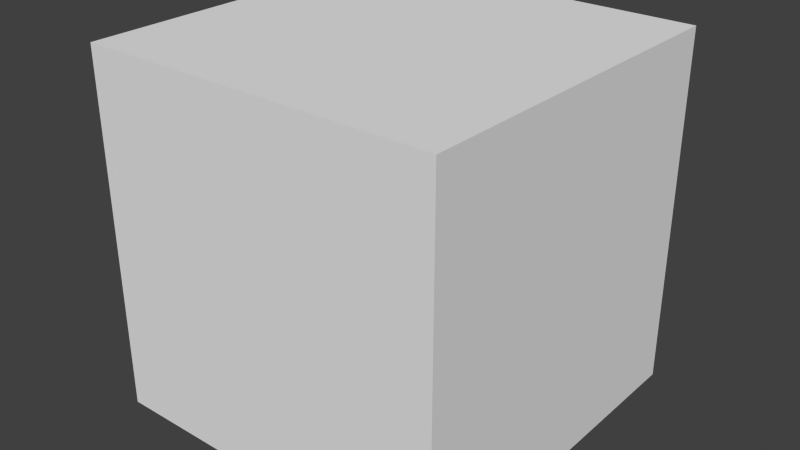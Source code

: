# Source: dice.blend  (saved by Blender 2.69.0; exported with 4.5.12 LTS)
import bpy
from mathutils import Matrix  # noqa: F401  (used for matrix-valued properties, if any)

bpy.ops.wm.read_factory_settings(use_empty=True)
scene = bpy.context.scene
scene.name = 'Scene'

# ---- collections
col_collection_1 = bpy.data.collections.new('Collection 1'); scene.collection.children.link(col_collection_1)

# ---- materials (node trees are filled in below, after node groups)
mat_material = bpy.data.materials.new('Material')
mat_material.alpha_threshold = 0.0
mat_material.use_transparent_shadow = False
mat_material.preview_render_type = 'CUBE'
mat_material.roughness = 0.5
mat_material.line_color = (0.0, 0.0, 0.0, 1.0)

# ---- material node trees

# ---- world
world_world = bpy.data.worlds.new('World'); scene.world = world_world
world_world.color = (0.05088, 0.05088, 0.05088)
world_world.use_sun_shadow = False
world_world.sun_shadow_jitter_overblur = 0.0
world_world.cycles.sampling_method = 'MANUAL'
world_world.cycles.sample_map_resolution = 256

# ---- meshes
me_cube = bpy.data.meshes.new('Cube')
me_cube.from_pydata([(0.7, 0.7, 0.0), (0.7, -0.7, 0.0), (-0.7, -0.7, 0.0), (-0.7, 0.7, 0.0), (0.7, 0.7, 1.4), (0.7, -0.7, 1.4), (-0.7, -0.7, 1.4), (-0.7, 0.7, 1.4)], [], [(7, 6, 5, 4), (0, 1, 2, 3), (4, 0, 3, 7), (7, 3, 2, 6), (5, 1, 0, 4), (6, 2, 1, 5)])
_uv = me_cube.uv_layers.new(name='UVMap')
_uv.uv.foreach_set('vector', [0.7158, 0.3639, 0.955, 0.3639, 0.955, 0.6741, 0.7158, 0.6741, 0.4766, 0.6741, 0.2374, 0.6741, 0.2374, 0.3639, 0.4766, 0.3639, 0.7158, 0.6741, 0.4766, 0.6741, 0.4766, 0.3639, 0.7158, 0.3639, 0.7158, 0.3639, 0.4766, 0.3639, 0.4766, 0.05362, 0.7158, 0.05362, 0.7158, 0.9843, 0.4766, 0.9843, 0.4766, 0.6741, 0.7158, 0.6741, -0.001802, 0.3639, 0.2374, 0.3639, 0.2374, 0.6741, -0.001802, 0.6741])
me_cube.materials.append(mat_material)
me_cube.use_remesh_preserve_volume = False
me_cube.use_remesh_preserve_attributes = False
me_cube.use_mirror_vertex_groups = False
me_cube.update()

# ---- objects
ob_cube = bpy.data.objects.new('Cube', me_cube)

# ---- transforms, parenting, visibility, modifiers, constraints
ob_cube.location = (0.0, 0.0, 0.0)
ob_cube.scale = (0.5, 0.5, 0.5)
ob_cube.lock_rotations_4d = False
ob_cube.empty_display_type = 'ARROWS'
ob_cube.lineart.crease_threshold = 0.0
_m = ob_cube.modifiers.new('Collision', 'COLLISION')

# ---- collection membership
col_collection_1.objects.link(ob_cube)

# ---- scene / render settings (as saved in the file)
scene.frame_start = 1; scene.frame_end = 250; scene.frame_set(1)
scene.render.engine = 'BLENDER_EEVEE_NEXT'
scene.render.image_settings.color_mode = 'RGB'
scene.render.image_settings.compression = 90
scene.render.resolution_percentage = 50
scene.render.dither_intensity = 0.0
scene.render.bake_margin = 2
scene.render.bake_bias = 0.0
scene.cycles.use_denoising = False
scene.cycles.samples = 10
scene.cycles.sampling_pattern = 'TABULATED_SOBOL'
scene.cycles.light_sampling_threshold = 0.0
scene.cycles.use_adaptive_sampling = False
scene.cycles.use_light_tree = False
scene.cycles.blur_glossy = 0.0
scene.cycles.volume_bounces = 1
scene.cycles.pixel_filter_type = 'GAUSSIAN'
scene.cycles.sample_clamp_indirect = 0.0
scene.view_settings.view_transform = 'Standard'
bpy.context.view_layer.update()

# ---- added for rendering (the .blend has no active camera and no usable light): camera, sun
cam_auto = bpy.data.cameras.new('AutoCamera')
cam_auto.lens = 50.0
cam_auto.sensor_width = 36.0
cam_auto.clip_end = 1000.0
ob_auto_camera = bpy.data.objects.new('AutoCamera', cam_auto)
scene.collection.objects.link(ob_auto_camera)
ob_auto_camera.location = (1.12178, -1.34613, 1.24742)
ob_auto_camera.rotation_euler = (1.09748, -7.21219e-08, 0.694738)
scene.camera = ob_auto_camera
light_auto_sun = bpy.data.lights.new('AutoSun', 'SUN')
light_auto_sun.energy = 3.0
light_auto_sun.angle = 0.0523599
ob_auto_sun = bpy.data.objects.new('AutoSun', light_auto_sun)
scene.collection.objects.link(ob_auto_sun)
ob_auto_sun.rotation_euler = (0.872665, 0.174533, 0.523599)
bpy.context.view_layer.update()

